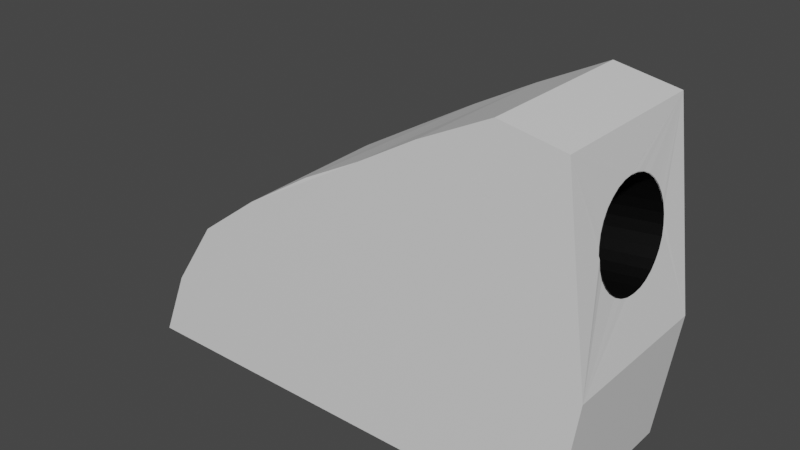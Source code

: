 # Source: bowling_ball_machine.blend  (saved by Blender 2.91.10; exported with 4.5.12 LTS)
import bpy
from mathutils import Matrix  # noqa: F401  (used for matrix-valued properties, if any)

bpy.ops.wm.read_factory_settings(use_empty=True)
scene = bpy.context.scene
scene.name = 'Scene'

# ---- collections
col_collection = bpy.data.collections.new('Collection'); scene.collection.children.link(col_collection)

# ---- materials (node trees are filled in below, after node groups)
mat_material_002 = bpy.data.materials.new('Material.002')
mat_material_002.use_transparent_shadow = False
mat_material_001 = bpy.data.materials.new('Material.001')
mat_material_001.use_transparent_shadow = False

# ---- material node trees
mat_material_002.use_nodes = True; mat_material_002.node_tree.nodes.clear()
_N = mat_material_002.node_tree.nodes; _L = mat_material_002.node_tree.links
n0 = _N.new('ShaderNodeBsdfPrincipled'); n0.name = 'Principled BSDF'; n0.location = (10, 300)
n0.distribution = 'GGX'
n0.subsurface_method = 'BURLEY'
n0.inputs[3].default_value = 1.45
n0.inputs[27].default_value = (0.0, 0.0, 0.0, 1.0)
n0.inputs[28].default_value = 1.0
n1 = _N.new('ShaderNodeOutputMaterial'); n1.name = 'Material Output'; n1.location = (300, 300)
_L.new(n0.outputs[0], n1.inputs[0])
n1.is_active_output = True
mat_material_001.use_nodes = True; mat_material_001.node_tree.nodes.clear()
_N = mat_material_001.node_tree.nodes; _L = mat_material_001.node_tree.links
n0 = _N.new('ShaderNodeBsdfPrincipled'); n0.name = 'Principled BSDF'; n0.location = (10, 300)
n0.distribution = 'GGX'
n0.subsurface_method = 'BURLEY'
n0.inputs[0].default_value = (0.0, 0.0, 0.0, 1.0)
n0.inputs[3].default_value = 1.45
n0.inputs[27].default_value = (0.0, 0.0, 0.0, 1.0)
n0.inputs[28].default_value = 1.0
n1 = _N.new('ShaderNodeOutputMaterial'); n1.name = 'Material Output'; n1.location = (300, 300)
_L.new(n0.outputs[0], n1.inputs[0])
n1.is_active_output = True

# ---- world
world_world = bpy.data.worlds.new('World'); scene.world = world_world
world_world.use_nodes = True; world_world.node_tree.nodes.clear()
_N = world_world.node_tree.nodes; _L = world_world.node_tree.links
n0 = _N.new('ShaderNodeOutputWorld'); n0.name = 'World Output'; n0.location = (300, 300)
n1 = _N.new('ShaderNodeBackground'); n1.name = 'Background'; n1.location = (10, 300)
n1.inputs[0].default_value = (0.05088, 0.05088, 0.05088, 1.0)
_L.new(n1.outputs[0], n0.inputs[0])
n0.is_active_output = True
world_world.color = (0.05088, 0.05088, 0.05088)
world_world.use_sun_shadow = False
world_world.sun_shadow_jitter_overblur = 0.0

# ---- meshes
me_cube_003 = bpy.data.meshes.new('Cube.003')
me_cube_003.from_pydata([(1.16, 0.2413, 0.4824), (1.155, 0.2367, 0.5292), (1.149, 0.2229, 0.5742), (1.144, 0.2006, 0.6156), (1.14, 0.1706, 0.6519), (1.137, 0.1341, 0.6817), (1.134, 0.09234, 0.7039), (1.133, 0.04708, 0.7175), (1.132, 2.344e-07, 0.7221), (1.133, -0.0004351, 0.7245), (1.134, -0.09234, 0.7059), (1.137, -0.1361, 0.6826), (1.14, -0.1719, 0.6542), (1.144, -0.2019, 0.6156), (1.149, -0.2239, 0.5742), (1.155, -0.2367, 0.5292), (1.16, -0.2413, 0.4824), (1.165, -0.2418, 0.484), (1.171, -0.2229, 0.3907), (1.176, -0.2006, 0.3493), (1.18, -0.1706, 0.313), (1.183, -0.1341, 0.2832), (1.186, -0.09234, 0.261), (1.187, -0.04707, 0.2474), (1.188, 4.492e-07, 0.2428), (1.187, 0.04708, 0.2474), (1.186, 0.09234, 0.261), (1.183, 0.1341, 0.2832), (1.18, 0.1706, 0.313), (1.176, 0.2006, 0.3493), (1.171, 0.2229, 0.3907), (1.165, 0.2367, 0.4357), (-1.18, -0.3986, -0.6782), (-0.1538, -0.3888, 0.4693), (-1.18, 0.407, -0.6782), (-0.1538, 0.4168, 0.4693), (1.144, -0.3986, -0.6782), (1.105, -0.3986, 0.9275), (1.144, 0.407, -0.6782), (1.105, 0.407, 0.9275), (0.1243, 0.407, 0.6311), (0.4431, 0.407, 0.8052), (0.7934, 0.407, 0.9814), (0.7934, -0.3986, 0.9814), (0.4431, -0.3986, 0.8052), (0.1493, -0.3986, 0.6311), (-1.036, -0.3986, -0.3293), (-0.8027, -0.3986, 0.01955), (-0.485, -0.3994, 0.2587), (-0.5147, 0.4062, 0.2587), (-0.8027, 0.407, 0.01955), (-1.036, 0.407, -0.3293), (1.235, 0.407, -0.03127), (1.235, -0.3986, -0.03127), (1.168, -0.2381, 0.4374), (1.133, -0.04639, 0.7202)], [], [(48, 33, 35, 49), (34, 51, 50, 49, 35, 40, 41, 42, 39, 52, 38), (36, 53, 37, 43, 44, 45, 33, 48, 47, 46, 32), (34, 38, 36, 32), (40, 35, 33, 45), (39, 42, 43, 37), (42, 41, 44, 43), (41, 40, 45, 44), (32, 46, 51, 34), (46, 47, 50, 51), (47, 48, 49, 50), (38, 52, 53, 36), (10, 55, 9, 37, 17, 16, 15, 14, 13, 12, 11), (1, 0, 39, 9, 8, 7, 6, 5, 4, 3, 2), (37, 9, 39), (25, 24, 52, 0, 31, 30, 29, 28, 27, 26), (18, 54, 17, 53, 24, 23, 22, 21, 20, 19), (53, 17, 37), (53, 52, 24), (52, 39, 0)])
_uv = me_cube_003.uv_layers.new(name='UVMap')
_uv.uv.foreach_set('vector', [0.8727, 0.3112, 0.8705, 0.2342, 0.7005, 0.2344, 0.7027, 0.3151, 0.3502, 0.0, 0.2766, 0.03045, 0.203, 0.07959, 0.1525, 0.1404, 0.1081, 0.2165, 0.07392, 0.2752, 0.03719, 0.3425, 0.0, 0.4164, 0.01138, 0.4821, 0.2137, 0.5096, 0.3502, 0.4904, 0.7005, 0.01925, 0.564, 0.0, 0.3616, 0.02751, 0.3502, 0.09318, 0.3874, 0.1671, 0.4242, 0.2291, 0.4583, 0.2931, 0.5028, 0.363, 0.5532, 0.43, 0.6269, 0.4792, 0.7005, 0.5096, 0.17, 1.0, 0.17, 0.5096, 0.0, 0.5096, 0.0, 1.0, 0.7026, 0.1723, 0.7005, 0.2344, 0.8705, 0.2342, 0.8726, 0.169, 0.7029, 0.0002277, 0.7027, 0.02956, 0.8727, 0.02934, 0.8729, 0.0, 0.7027, 0.02956, 0.7026, 0.1031, 0.8726, 0.1028, 0.8727, 0.02934, 0.7026, 0.1031, 0.7026, 0.1723, 0.8726, 0.169, 0.8726, 0.1028, 0.8729, 0.5573, 0.8727, 0.4798, 0.7027, 0.4801, 0.7029, 0.5576, 0.8727, 0.4798, 0.8726, 0.3914, 0.7026, 0.3916, 0.7027, 0.4801, 0.8726, 0.3914, 0.8727, 0.3112, 0.7027, 0.3151, 0.7026, 0.3916, 0.3401, 0.8474, 0.34, 0.7138, 0.17, 0.7137, 0.17, 0.8474, 0.2347, 0.5568, 0.2444, 0.5538, 0.2541, 0.5529, 0.17, 0.5096, 0.2031, 0.6041, 0.2032, 0.6043, 0.2042, 0.5943, 0.2069, 0.5848, 0.2115, 0.576, 0.2179, 0.5678, 0.2254, 0.5617, 0.3041, 0.5943, 0.3051, 0.6043, 0.3401, 0.5096, 0.2541, 0.5529, 0.2542, 0.5533, 0.2641, 0.5543, 0.2736, 0.5572, 0.2824, 0.5619, 0.2902, 0.5683, 0.2965, 0.576, 0.3012, 0.5848, 0.17, 0.5096, 0.2541, 0.5529, 0.3401, 0.5096, 0.2641, 0.6542, 0.2542, 0.6552, 0.34, 0.7138, 0.3051, 0.6043, 0.3041, 0.6142, 0.3012, 0.6238, 0.2965, 0.6326, 0.2902, 0.6403, 0.2824, 0.6466, 0.2736, 0.6513, 0.2071, 0.6238, 0.2039, 0.6139, 0.2031, 0.6041, 0.17, 0.7137, 0.2542, 0.6552, 0.2442, 0.6542, 0.2347, 0.6513, 0.2259, 0.6466, 0.2181, 0.6403, 0.2118, 0.6326, 0.17, 0.7137, 0.2031, 0.6041, 0.17, 0.5096, 0.17, 0.7137, 0.34, 0.7138, 0.2542, 0.6552, 0.34, 0.7138, 0.3401, 0.5096, 0.3051, 0.6043])
me_cube_003.materials.append(mat_material_002)
me_cube_003.use_remesh_fix_poles = True
me_cube_003.use_remesh_preserve_attributes = False
me_cube_003.use_mirror_vertex_groups = False
me_cube_003.update()
me_cube_004 = bpy.data.meshes.new('Cube.004')
me_cube_004.from_pydata([(0.658, 0.2411, 0.4206), (1.164, 0.2411, 0.4849), (0.6639, 0.2365, 0.3739), (1.17, 0.2365, 0.4382), (0.6696, 0.2228, 0.329), (1.176, 0.2228, 0.3933), (0.6749, 0.2005, 0.2877), (1.181, 0.2005, 0.3519), (0.6795, 0.1705, 0.2514), (1.185, 0.1705, 0.3157), (0.6833, 0.1339, 0.2216), (1.189, 0.1339, 0.2859), (0.6861, 0.09219, 0.1995), (1.192, 0.09219, 0.2638), (0.6878, 0.04692, 0.1859), (1.194, 0.04692, 0.2502), (0.6884, -0.0001528, 0.1813), (1.194, -0.0001528, 0.2456), (0.6878, -0.04723, 0.1859), (1.194, -0.04723, 0.2502), (0.6861, -0.09249, 0.1995), (1.192, -0.09249, 0.2638), (0.6833, -0.1342, 0.2216), (1.189, -0.1342, 0.2859), (0.6795, -0.1708, 0.2514), (1.185, -0.1708, 0.3157), (0.6749, -0.2008, 0.2877), (1.181, -0.2008, 0.3519), (0.6696, -0.2231, 0.329), (1.176, -0.2231, 0.3933), (0.6639, -0.2368, 0.3739), (1.17, -0.2368, 0.4382), (0.658, -0.2415, 0.4206), (1.164, -0.2415, 0.4849), (0.652, -0.2368, 0.4673), (1.158, -0.2368, 0.5316), (0.6463, -0.2231, 0.5122), (1.152, -0.2231, 0.5765), (0.6411, -0.2008, 0.5536), (1.147, -0.2008, 0.6179), (0.6365, -0.1708, 0.5899), (1.142, -0.1708, 0.6542), (0.6327, -0.1342, 0.6197), (1.139, -0.1342, 0.684), (0.6299, -0.09249, 0.6418), (1.136, -0.09249, 0.7061), (0.6281, -0.04723, 0.6554), (1.134, -0.04723, 0.7197), (0.6275, -0.0001526, 0.66), (1.133, -0.0001526, 0.7243), (0.6281, 0.04692, 0.6554), (1.134, 0.04692, 0.7197), (0.6299, 0.09219, 0.6418), (1.136, 0.09219, 0.7061), (0.6327, 0.1339, 0.6197), (1.139, 0.1339, 0.684), (0.6365, 0.1705, 0.5899), (1.142, 0.1705, 0.6542), (0.6411, 0.2005, 0.5536), (1.147, 0.2005, 0.6179), (0.6463, 0.2228, 0.5122), (1.152, 0.2228, 0.5765), (0.652, 0.2365, 0.4673), (1.158, 0.2365, 0.5316)], [], [(0, 2, 3, 1), (2, 4, 5, 3), (4, 6, 7, 5), (6, 8, 9, 7), (8, 10, 11, 9), (10, 12, 13, 11), (12, 14, 15, 13), (14, 16, 17, 15), (16, 18, 19, 17), (18, 20, 21, 19), (20, 22, 23, 21), (22, 24, 25, 23), (24, 26, 27, 25), (26, 28, 29, 27), (28, 30, 31, 29), (30, 32, 33, 31), (32, 34, 35, 33), (34, 36, 37, 35), (36, 38, 39, 37), (38, 40, 41, 39), (40, 42, 43, 41), (42, 44, 45, 43), (44, 46, 47, 45), (46, 48, 49, 47), (48, 50, 51, 49), (50, 52, 53, 51), (52, 54, 55, 53), (54, 56, 57, 55), (56, 58, 59, 57), (58, 60, 61, 59), (60, 62, 63, 61), (62, 0, 1, 63), (0, 62, 60, 58, 56, 54, 52, 50, 48, 46, 44, 42, 40, 38, 36, 34, 32, 30, 28, 26, 24, 22, 20, 18, 16, 14, 12, 10, 8, 6, 4, 2)])
_uv = me_cube_004.uv_layers.new(name='UVMap')
_uv.uv.foreach_set('vector', [1.0, 0.5, 0.9688, 0.5, 0.9688, 1.0, 1.0, 1.0, 0.9688, 0.5, 0.9375, 0.5, 0.9375, 1.0, 0.9688, 1.0, 0.9375, 0.5, 0.9062, 0.5, 0.9062, 1.0, 0.9375, 1.0, 0.9062, 0.5, 0.875, 0.5, 0.875, 1.0, 0.9062, 1.0, 0.875, 0.5, 0.8438, 0.5, 0.8438, 1.0, 0.875, 1.0, 0.8438, 0.5, 0.8125, 0.5, 0.8125, 1.0, 0.8438, 1.0, 0.8125, 0.5, 0.7812, 0.5, 0.7812, 1.0, 0.8125, 1.0, 0.7812, 0.5, 0.75, 0.5, 0.75, 1.0, 0.7812, 1.0, 0.75, 0.5, 0.7188, 0.5, 0.7188, 1.0, 0.75, 1.0, 0.7188, 0.5, 0.6875, 0.5, 0.6875, 1.0, 0.7188, 1.0, 0.6875, 0.5, 0.6562, 0.5, 0.6562, 1.0, 0.6875, 1.0, 0.6562, 0.5, 0.625, 0.5, 0.625, 1.0, 0.6562, 1.0, 0.625, 0.5, 0.5938, 0.5, 0.5938, 1.0, 0.625, 1.0, 0.5938, 0.5, 0.5625, 0.5, 0.5625, 1.0, 0.5938, 1.0, 0.5625, 0.5, 0.5312, 0.5, 0.5312, 1.0, 0.5625, 1.0, 0.5312, 0.5, 0.5, 0.5, 0.5, 1.0, 0.5312, 1.0, 0.5, 0.5, 0.4688, 0.5, 0.4688, 1.0, 0.5, 1.0, 0.4688, 0.5, 0.4375, 0.5, 0.4375, 1.0, 0.4688, 1.0, 0.4375, 0.5, 0.4062, 0.5, 0.4062, 1.0, 0.4375, 1.0, 0.4062, 0.5, 0.375, 0.5, 0.375, 1.0, 0.4062, 1.0, 0.375, 0.5, 0.3438, 0.5, 0.3438, 1.0, 0.375, 1.0, 0.3438, 0.5, 0.3125, 0.5, 0.3125, 1.0, 0.3438, 1.0, 0.3125, 0.5, 0.2812, 0.5, 0.2812, 1.0, 0.3125, 1.0, 0.2812, 0.5, 0.25, 0.5, 0.25, 1.0, 0.2812, 1.0, 0.25, 0.5, 0.2188, 0.5, 0.2188, 1.0, 0.25, 1.0, 0.2188, 0.5, 0.1875, 0.5, 0.1875, 1.0, 0.2188, 1.0, 0.1875, 0.5, 0.1562, 0.5, 0.1562, 1.0, 0.1875, 1.0, 0.1562, 0.5, 0.125, 0.5, 0.125, 1.0, 0.1562, 1.0, 0.125, 0.5, 0.09375, 0.5, 0.09375, 1.0, 0.125, 1.0, 0.09375, 0.5, 0.0625, 0.5, 0.0625, 1.0, 0.09375, 1.0, 0.0625, 0.5, 0.03125, 0.5, 0.03125, 1.0, 0.0625, 1.0, 0.03125, 0.5, 0.0, 0.5, 0.0, 1.0, 0.03125, 1.0, 0.75, 0.49, 0.7032, 0.4854, 0.6582, 0.4717, 0.6167, 0.4496, 0.5803, 0.4197, 0.5504, 0.3833, 0.5283, 0.3418, 0.5146, 0.2968, 0.51, 0.25, 0.5146, 0.2032, 0.5283, 0.1582, 0.5504, 0.1167, 0.5803, 0.08029, 0.6167, 0.05045, 0.6582, 0.02827, 0.7032, 0.01461, 0.75, 0.01, 0.7968, 0.01461, 0.8418, 0.02827, 0.8833, 0.05045, 0.9197, 0.08029, 0.9496, 0.1167, 0.9717, 0.1582, 0.9854, 0.2032, 0.99, 0.25, 0.9854, 0.2968, 0.9717, 0.3418, 0.9496, 0.3833, 0.9197, 0.4197, 0.8833, 0.4496, 0.8418, 0.4717, 0.7968, 0.4854])
me_cube_004.materials.append(mat_material_001)
me_cube_004.use_remesh_fix_poles = True
me_cube_004.use_remesh_preserve_attributes = False
me_cube_004.use_mirror_vertex_groups = False
me_cube_004.update()

# ---- objects
ob_cube_001 = bpy.data.objects.new('Cube.001', me_cube_003)
ob_cube_002 = bpy.data.objects.new('Cube.002', me_cube_004)

# ---- transforms, parenting, visibility, modifiers, constraints
ob_cube_001.location = (0.0, 0.0, 0.0)
ob_cube_001.lineart.crease_threshold = 0.0
_m = ob_cube_001.modifiers.new('Shrinkwrap', 'SHRINKWRAP')
ob_cube_002.location = (0.0, 0.0, 0.0)
ob_cube_002.lineart.crease_threshold = 0.0
_m = ob_cube_002.modifiers.new('Shrinkwrap', 'SHRINKWRAP')

# ---- collection membership
col_collection.objects.link(ob_cube_001)
col_collection.objects.link(ob_cube_002)

# ---- scene / render settings (as saved in the file)
scene.frame_start = 1; scene.frame_end = 250; scene.frame_set(43)
scene.render.engine = 'BLENDER_EEVEE_NEXT'
scene.cycles.use_denoising = False
scene.cycles.samples = 128
scene.cycles.sampling_pattern = 'TABULATED_SOBOL'
scene.cycles.use_adaptive_sampling = False
scene.cycles.use_light_tree = False
scene.view_settings.view_transform = 'Filmic'
bpy.context.view_layer.update()

# ---- added for rendering (the .blend has no active camera and no usable light): camera, sun
cam_auto = bpy.data.cameras.new('AutoCamera')
cam_auto.lens = 50.0
cam_auto.sensor_width = 36.0
cam_auto.clip_end = 1000.0
ob_auto_camera = bpy.data.objects.new('AutoCamera', cam_auto)
scene.collection.objects.link(ob_auto_camera)
ob_auto_camera.location = (2.84182, -3.36842, 2.40298)
ob_auto_camera.rotation_euler = (1.09748, -7.21219e-08, 0.694738)
scene.camera = ob_auto_camera
light_auto_sun = bpy.data.lights.new('AutoSun', 'SUN')
light_auto_sun.energy = 3.0
light_auto_sun.angle = 0.0523599
ob_auto_sun = bpy.data.objects.new('AutoSun', light_auto_sun)
scene.collection.objects.link(ob_auto_sun)
ob_auto_sun.rotation_euler = (0.872665, 0.174533, 0.523599)
bpy.context.view_layer.update()

